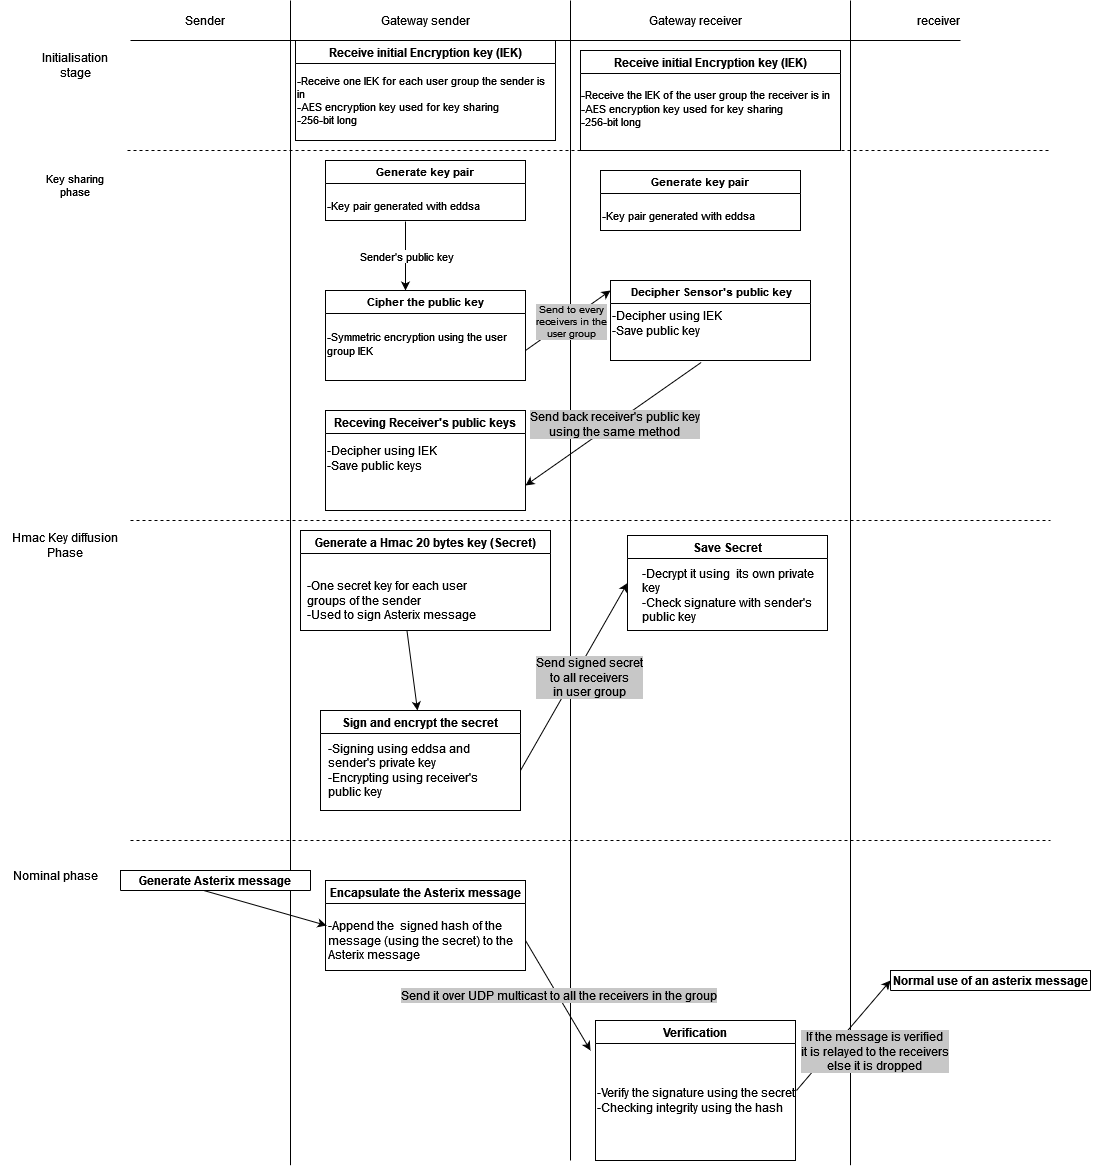

The diagram above was exported from draw.io. Its source (the exported page's mxGraphModel, read from the mxfile embedded in the PNG):
<mxGraphModel dx="2048" dy="664" grid="1" gridSize="10" guides="1" tooltips="1" connect="1" arrows="1" fold="1" page="1" pageScale="1" pageWidth="827" pageHeight="1169" math="0" shadow="0">
  <root>
    <mxCell id="0" />
    <mxCell id="1" parent="0" />
    <mxCell id="gn23tS8rWiOjm6b6Y2Bl-1" value="" style="endArrow=none;html=1;rounded=0;" edge="1" parent="1">
      <mxGeometry width="50" height="50" relative="1" as="geometry">
        <mxPoint x="160" y="1164.7058823529412" as="sourcePoint" />
        <mxPoint x="160" as="targetPoint" />
      </mxGeometry>
    </mxCell>
    <mxCell id="gn23tS8rWiOjm6b6Y2Bl-2" value="" style="endArrow=none;html=1;rounded=0;" edge="1" parent="1">
      <mxGeometry width="50" height="50" relative="1" as="geometry">
        <mxPoint x="440" y="1160" as="sourcePoint" />
        <mxPoint x="440" as="targetPoint" />
      </mxGeometry>
    </mxCell>
    <mxCell id="gn23tS8rWiOjm6b6Y2Bl-3" value="" style="endArrow=none;html=1;rounded=0;" edge="1" parent="1">
      <mxGeometry width="50" height="50" relative="1" as="geometry">
        <mxPoint x="720" y="1164.7058823529412" as="sourcePoint" />
        <mxPoint x="720" as="targetPoint" />
      </mxGeometry>
    </mxCell>
    <mxCell id="gn23tS8rWiOjm6b6Y2Bl-4" value="" style="endArrow=none;html=1;rounded=0;" edge="1" parent="1">
      <mxGeometry width="50" height="50" relative="1" as="geometry">
        <mxPoint y="40" as="sourcePoint" />
        <mxPoint x="830" y="40" as="targetPoint" />
      </mxGeometry>
    </mxCell>
    <mxCell id="gn23tS8rWiOjm6b6Y2Bl-5" value="Sender" style="text;html=1;strokeColor=none;fillColor=none;align=center;verticalAlign=middle;whiteSpace=wrap;rounded=0;" vertex="1" parent="1">
      <mxGeometry x="10" width="130" height="40" as="geometry" />
    </mxCell>
    <mxCell id="gn23tS8rWiOjm6b6Y2Bl-6" value="Gateway sender" style="text;html=1;strokeColor=none;fillColor=none;align=center;verticalAlign=middle;whiteSpace=wrap;rounded=0;" vertex="1" parent="1">
      <mxGeometry x="230" width="130" height="40" as="geometry" />
    </mxCell>
    <mxCell id="gn23tS8rWiOjm6b6Y2Bl-7" value="Gateway receiver" style="text;html=1;strokeColor=none;fillColor=none;align=center;verticalAlign=middle;whiteSpace=wrap;rounded=0;" vertex="1" parent="1">
      <mxGeometry x="500" width="130" height="40" as="geometry" />
    </mxCell>
    <mxCell id="gn23tS8rWiOjm6b6Y2Bl-8" value="receiver" style="text;html=1;strokeColor=none;fillColor=none;align=center;verticalAlign=middle;whiteSpace=wrap;rounded=0;" vertex="1" parent="1">
      <mxGeometry x="697" width="223" height="40" as="geometry" />
    </mxCell>
    <mxCell id="gn23tS8rWiOjm6b6Y2Bl-9" value="Initialisation stage" style="text;html=1;strokeColor=none;fillColor=none;align=center;verticalAlign=middle;whiteSpace=wrap;rounded=0;" vertex="1" parent="1">
      <mxGeometry x="-90" y="50" width="70" height="30" as="geometry" />
    </mxCell>
    <mxCell id="gn23tS8rWiOjm6b6Y2Bl-10" value="" style="endArrow=none;dashed=1;html=1;rounded=0;" edge="1" parent="1">
      <mxGeometry width="50" height="50" relative="1" as="geometry">
        <mxPoint x="-3" y="150" as="sourcePoint" />
        <mxPoint x="920" y="150" as="targetPoint" />
      </mxGeometry>
    </mxCell>
    <mxCell id="gn23tS8rWiOjm6b6Y2Bl-11" value="Receive initial Encryption key (IEK)" style="swimlane;" vertex="1" parent="1">
      <mxGeometry x="165" y="40" width="260" height="100" as="geometry" />
    </mxCell>
    <mxCell id="gn23tS8rWiOjm6b6Y2Bl-14" value="&lt;div style=&quot;font-size: 11px;&quot;&gt;&lt;font style=&quot;font-size: 11px;&quot;&gt;-Receive one IEK for each user group the sender is in&lt;/font&gt;&lt;/div&gt;&lt;div style=&quot;font-size: 11px;&quot;&gt;&lt;font style=&quot;font-size: 11px;&quot;&gt;-AES encryption key used for key sharing&lt;/font&gt;&lt;/div&gt;&lt;div style=&quot;font-size: 11px;&quot;&gt;&lt;font style=&quot;font-size: 11px;&quot;&gt;-256-bit long&lt;/font&gt;&lt;br&gt;&lt;/div&gt;" style="text;html=1;strokeColor=none;fillColor=none;align=left;verticalAlign=middle;whiteSpace=wrap;rounded=0;" vertex="1" parent="gn23tS8rWiOjm6b6Y2Bl-11">
      <mxGeometry y="30" width="260" height="60" as="geometry" />
    </mxCell>
    <mxCell id="gn23tS8rWiOjm6b6Y2Bl-15" value="Receive initial Encryption key (IEK)" style="swimlane;" vertex="1" parent="1">
      <mxGeometry x="450" y="50" width="260" height="100" as="geometry" />
    </mxCell>
    <mxCell id="gn23tS8rWiOjm6b6Y2Bl-16" value="&lt;div style=&quot;font-size: 11px;&quot;&gt;&lt;font style=&quot;font-size: 11px;&quot;&gt;-Receive the IEK of the user group the receiver is in&lt;/font&gt;&lt;/div&gt;&lt;div style=&quot;font-size: 11px;&quot;&gt;&lt;font style=&quot;font-size: 11px;&quot;&gt;-AES encryption key used for key sharing&lt;/font&gt;&lt;/div&gt;&lt;div style=&quot;font-size: 11px;&quot;&gt;&lt;font style=&quot;font-size: 11px;&quot;&gt;-256-bit long&lt;/font&gt;&lt;br&gt;&lt;/div&gt;" style="text;html=1;strokeColor=none;fillColor=none;align=left;verticalAlign=middle;whiteSpace=wrap;rounded=0;" vertex="1" parent="gn23tS8rWiOjm6b6Y2Bl-15">
      <mxGeometry x="-1" y="28" width="260" height="60" as="geometry" />
    </mxCell>
    <mxCell id="gn23tS8rWiOjm6b6Y2Bl-18" value="&lt;div&gt;Key sharing&lt;br&gt;&lt;/div&gt;&lt;div&gt;phase&lt;br&gt;&lt;/div&gt;" style="text;html=1;strokeColor=none;fillColor=none;align=center;verticalAlign=middle;whiteSpace=wrap;rounded=0;fontSize=11;" vertex="1" parent="1">
      <mxGeometry x="-90" y="170" width="70" height="30" as="geometry" />
    </mxCell>
    <mxCell id="gn23tS8rWiOjm6b6Y2Bl-26" value="Generate key pair" style="swimlane;fontSize=11;" vertex="1" parent="1">
      <mxGeometry x="195" y="160" width="200" height="60" as="geometry" />
    </mxCell>
    <mxCell id="gn23tS8rWiOjm6b6Y2Bl-27" value="-Key pair generated with eddsa " style="text;html=1;strokeColor=none;fillColor=none;align=left;verticalAlign=middle;whiteSpace=wrap;rounded=0;fontSize=11;" vertex="1" parent="gn23tS8rWiOjm6b6Y2Bl-26">
      <mxGeometry y="30" width="200" height="30" as="geometry" />
    </mxCell>
    <mxCell id="gn23tS8rWiOjm6b6Y2Bl-28" value="" style="endArrow=classic;html=1;rounded=0;fontSize=11;exitX=0.4;exitY=1.033;exitDx=0;exitDy=0;exitPerimeter=0;" edge="1" parent="1" source="gn23tS8rWiOjm6b6Y2Bl-27">
      <mxGeometry relative="1" as="geometry">
        <mxPoint x="280" y="310" as="sourcePoint" />
        <mxPoint x="275" y="290" as="targetPoint" />
      </mxGeometry>
    </mxCell>
    <mxCell id="gn23tS8rWiOjm6b6Y2Bl-29" value="Sender's public key" style="edgeLabel;resizable=0;html=1;align=center;verticalAlign=middle;fontSize=11;" connectable="0" vertex="1" parent="gn23tS8rWiOjm6b6Y2Bl-28">
      <mxGeometry relative="1" as="geometry" />
    </mxCell>
    <mxCell id="gn23tS8rWiOjm6b6Y2Bl-30" value="Cipher the public key" style="swimlane;fontSize=11;" vertex="1" parent="1">
      <mxGeometry x="195" y="290" width="200" height="90" as="geometry" />
    </mxCell>
    <mxCell id="gn23tS8rWiOjm6b6Y2Bl-31" value="&lt;div&gt;-Symmetric encryption using the user group IEK&lt;br&gt;&lt;/div&gt;&lt;div&gt;&lt;br&gt; &lt;/div&gt;" style="text;html=1;strokeColor=none;fillColor=none;align=left;verticalAlign=middle;whiteSpace=wrap;rounded=0;fontSize=11;" vertex="1" parent="gn23tS8rWiOjm6b6Y2Bl-30">
      <mxGeometry y="30" width="200" height="60" as="geometry" />
    </mxCell>
    <mxCell id="gn23tS8rWiOjm6b6Y2Bl-37" value="" style="endArrow=classic;html=1;rounded=0;fontSize=11;exitX=1;exitY=0.5;exitDx=0;exitDy=0;entryX=0;entryY=0.5;entryDx=0;entryDy=0;" edge="1" parent="1" source="gn23tS8rWiOjm6b6Y2Bl-31">
      <mxGeometry relative="1" as="geometry">
        <mxPoint x="395" y="250" as="sourcePoint" />
        <mxPoint x="480" y="290" as="targetPoint" />
      </mxGeometry>
    </mxCell>
    <mxCell id="gn23tS8rWiOjm6b6Y2Bl-38" value="&lt;div style=&quot;font-size: 10px;&quot;&gt;&lt;font style=&quot;font-size: 10px;&quot;&gt;Send to every&lt;/font&gt;&lt;/div&gt;&lt;div style=&quot;font-size: 10px;&quot;&gt;&lt;font style=&quot;font-size: 10px;&quot;&gt;receivers in the &lt;br&gt;&lt;/font&gt;&lt;/div&gt;&lt;div style=&quot;font-size: 10px;&quot;&gt;&lt;font style=&quot;font-size: 10px;&quot;&gt;user group&lt;/font&gt;&lt;br&gt;&lt;/div&gt;" style="edgeLabel;resizable=0;html=1;align=center;verticalAlign=middle;fontSize=11;labelBackgroundColor=#C7C7C7;" connectable="0" vertex="1" parent="gn23tS8rWiOjm6b6Y2Bl-37">
      <mxGeometry relative="1" as="geometry">
        <mxPoint x="3" as="offset" />
      </mxGeometry>
    </mxCell>
    <mxCell id="gn23tS8rWiOjm6b6Y2Bl-39" value="Generate key pair" style="swimlane;fontSize=11;" vertex="1" parent="1">
      <mxGeometry x="470" y="170" width="200" height="60" as="geometry" />
    </mxCell>
    <mxCell id="gn23tS8rWiOjm6b6Y2Bl-40" value="-Key pair generated with eddsa " style="text;html=1;strokeColor=none;fillColor=none;align=left;verticalAlign=middle;whiteSpace=wrap;rounded=0;fontSize=11;" vertex="1" parent="gn23tS8rWiOjm6b6Y2Bl-39">
      <mxGeometry y="30" width="200" height="30" as="geometry" />
    </mxCell>
    <mxCell id="gn23tS8rWiOjm6b6Y2Bl-44" value=" Decipher Sensor's public key" style="swimlane;labelBackgroundColor=#FFFFFF;fontSize=11;align=center;" vertex="1" parent="1">
      <mxGeometry x="480" y="280" width="200" height="80" as="geometry" />
    </mxCell>
    <mxCell id="gn23tS8rWiOjm6b6Y2Bl-47" value="&lt;div align=&quot;left&quot;&gt;-Decipher using IEK&lt;/div&gt;&lt;div align=&quot;left&quot;&gt;-Save public key&lt;br&gt;&lt;/div&gt;&amp;nbsp;" style="text;html=1;strokeColor=none;fillColor=none;align=left;verticalAlign=middle;whiteSpace=wrap;rounded=0;labelBackgroundColor=#FFFFFF;fontSize=12;" vertex="1" parent="1">
      <mxGeometry x="480" y="300" width="200" height="60" as="geometry" />
    </mxCell>
    <mxCell id="gn23tS8rWiOjm6b6Y2Bl-48" value="Receving Receiver's public keys" style="swimlane;labelBackgroundColor=#FFFFFF;fontSize=12;" vertex="1" parent="1">
      <mxGeometry x="195" y="410" width="200" height="100" as="geometry" />
    </mxCell>
    <mxCell id="gn23tS8rWiOjm6b6Y2Bl-56" value="&lt;div align=&quot;left&quot;&gt;-Decipher using IEK&lt;/div&gt;&lt;div align=&quot;left&quot;&gt;-Save public keys&lt;br&gt;&lt;/div&gt;&amp;nbsp;" style="text;html=1;strokeColor=none;fillColor=none;align=left;verticalAlign=middle;whiteSpace=wrap;rounded=0;labelBackgroundColor=#FFFFFF;fontSize=12;" vertex="1" parent="gn23tS8rWiOjm6b6Y2Bl-48">
      <mxGeometry y="20" width="200" height="70" as="geometry" />
    </mxCell>
    <mxCell id="gn23tS8rWiOjm6b6Y2Bl-54" value="" style="endArrow=classic;html=1;rounded=0;fontSize=12;exitX=0.454;exitY=1.031;exitDx=0;exitDy=0;exitPerimeter=0;entryX=1;entryY=0.75;entryDx=0;entryDy=0;" edge="1" parent="1" source="gn23tS8rWiOjm6b6Y2Bl-47" target="gn23tS8rWiOjm6b6Y2Bl-48">
      <mxGeometry relative="1" as="geometry">
        <mxPoint x="620" y="390" as="sourcePoint" />
        <mxPoint x="400" y="500" as="targetPoint" />
      </mxGeometry>
    </mxCell>
    <mxCell id="gn23tS8rWiOjm6b6Y2Bl-55" value="&lt;div&gt;Send back receiver's public key &lt;br&gt;&lt;/div&gt;&lt;div&gt;using the same method&lt;/div&gt;" style="edgeLabel;resizable=0;html=1;align=center;verticalAlign=middle;labelBackgroundColor=#C7C7C7;fontSize=12;" connectable="0" vertex="1" parent="gn23tS8rWiOjm6b6Y2Bl-54">
      <mxGeometry relative="1" as="geometry" />
    </mxCell>
    <mxCell id="gn23tS8rWiOjm6b6Y2Bl-57" value="" style="endArrow=none;dashed=1;html=1;rounded=0;fontSize=12;" edge="1" parent="1">
      <mxGeometry width="50" height="50" relative="1" as="geometry">
        <mxPoint y="520" as="sourcePoint" />
        <mxPoint x="920" y="520" as="targetPoint" />
      </mxGeometry>
    </mxCell>
    <mxCell id="gn23tS8rWiOjm6b6Y2Bl-59" value="&lt;div&gt;&lt;span style=&quot;&quot;&gt;Hmac Key diffusion Phase&lt;/span&gt;&lt;/div&gt;" style="text;html=1;strokeColor=none;fillColor=none;align=center;verticalAlign=middle;whiteSpace=wrap;rounded=0;labelBackgroundColor=#FFFFFF;fontSize=12;" vertex="1" parent="1">
      <mxGeometry x="-120" y="530" width="110" height="30" as="geometry" />
    </mxCell>
    <mxCell id="gn23tS8rWiOjm6b6Y2Bl-60" value="Generate a Hmac 20 bytes key (Secret)" style="swimlane;labelBackgroundColor=#FFFFFF;fontSize=12;" vertex="1" parent="1">
      <mxGeometry x="170" y="530" width="250" height="100" as="geometry" />
    </mxCell>
    <mxCell id="gn23tS8rWiOjm6b6Y2Bl-61" value="&lt;div&gt;-One secret key for each user groups of the sender&lt;/div&gt;&lt;div&gt;-Used to sign Asterix message&lt;br&gt;&lt;/div&gt;" style="text;html=1;strokeColor=none;fillColor=none;align=left;verticalAlign=middle;whiteSpace=wrap;rounded=0;labelBackgroundColor=#FFFFFF;fontSize=12;" vertex="1" parent="gn23tS8rWiOjm6b6Y2Bl-60">
      <mxGeometry x="5" y="40" width="195" height="60" as="geometry" />
    </mxCell>
    <mxCell id="gn23tS8rWiOjm6b6Y2Bl-62" value="" style="endArrow=classic;html=1;rounded=0;fontSize=12;" edge="1" parent="1" source="gn23tS8rWiOjm6b6Y2Bl-61">
      <mxGeometry relative="1" as="geometry">
        <mxPoint x="410" y="470" as="sourcePoint" />
        <mxPoint x="287" y="710" as="targetPoint" />
      </mxGeometry>
    </mxCell>
    <mxCell id="gn23tS8rWiOjm6b6Y2Bl-68" value="Sign and encrypt the secret" style="swimlane;labelBackgroundColor=#FFFFFF;fontSize=12;" vertex="1" parent="1">
      <mxGeometry x="190" y="710" width="200" height="100" as="geometry" />
    </mxCell>
    <mxCell id="gn23tS8rWiOjm6b6Y2Bl-69" value="&lt;div&gt;-Signing using eddsa and sender's private key&lt;/div&gt;&lt;div&gt;-Encrypting using receiver's public key&lt;br&gt;&lt;/div&gt;" style="text;html=1;strokeColor=none;fillColor=none;align=left;verticalAlign=middle;whiteSpace=wrap;rounded=0;labelBackgroundColor=#FFFFFF;fontSize=12;" vertex="1" parent="gn23tS8rWiOjm6b6Y2Bl-68">
      <mxGeometry x="6" y="30" width="185" height="60" as="geometry" />
    </mxCell>
    <mxCell id="gn23tS8rWiOjm6b6Y2Bl-71" value="" style="endArrow=classic;html=1;rounded=0;fontSize=12;entryX=0;entryY=0.5;entryDx=0;entryDy=0;" edge="1" parent="1" target="gn23tS8rWiOjm6b6Y2Bl-73">
      <mxGeometry relative="1" as="geometry">
        <mxPoint x="390" y="770" as="sourcePoint" />
        <mxPoint x="490" y="660" as="targetPoint" />
      </mxGeometry>
    </mxCell>
    <mxCell id="gn23tS8rWiOjm6b6Y2Bl-72" value="&lt;div&gt;Send signed secret&lt;/div&gt;&lt;div&gt;to all receivers &lt;br&gt;&lt;/div&gt;&lt;div&gt;in user group&lt;br&gt;&lt;/div&gt;" style="edgeLabel;resizable=0;html=1;align=center;verticalAlign=middle;labelBackgroundColor=#C7C7C7;fontSize=12;" connectable="0" vertex="1" parent="gn23tS8rWiOjm6b6Y2Bl-71">
      <mxGeometry relative="1" as="geometry">
        <mxPoint x="15" as="offset" />
      </mxGeometry>
    </mxCell>
    <mxCell id="gn23tS8rWiOjm6b6Y2Bl-73" value="Save Secret" style="swimlane;labelBackgroundColor=#FFFFFF;fontSize=12;" vertex="1" parent="1">
      <mxGeometry x="497" y="535" width="200" height="95" as="geometry" />
    </mxCell>
    <mxCell id="gn23tS8rWiOjm6b6Y2Bl-74" value="&lt;div&gt;-Decrypt it using&amp;nbsp; its own private key&lt;/div&gt;&lt;div&gt;-Check signature with sender's public key&lt;br&gt;&lt;/div&gt;" style="text;html=1;strokeColor=none;fillColor=none;align=left;verticalAlign=middle;whiteSpace=wrap;rounded=0;labelBackgroundColor=#FFFFFF;fontSize=12;" vertex="1" parent="gn23tS8rWiOjm6b6Y2Bl-73">
      <mxGeometry x="13" y="30" width="177" height="60" as="geometry" />
    </mxCell>
    <mxCell id="gn23tS8rWiOjm6b6Y2Bl-75" value="" style="endArrow=none;dashed=1;html=1;rounded=0;fontSize=12;" edge="1" parent="1">
      <mxGeometry width="50" height="50" relative="1" as="geometry">
        <mxPoint y="840" as="sourcePoint" />
        <mxPoint x="920" y="840" as="targetPoint" />
      </mxGeometry>
    </mxCell>
    <mxCell id="gn23tS8rWiOjm6b6Y2Bl-77" value="Nominal phase" style="text;html=1;strokeColor=none;fillColor=none;align=center;verticalAlign=middle;whiteSpace=wrap;rounded=0;labelBackgroundColor=#FFFFFF;fontSize=12;" vertex="1" parent="1">
      <mxGeometry x="-130" y="860" width="110" height="30" as="geometry" />
    </mxCell>
    <mxCell id="gn23tS8rWiOjm6b6Y2Bl-78" value="Generate Asterix message" style="swimlane;labelBackgroundColor=#FFFFFF;fontSize=12;" vertex="1" collapsed="1" parent="1">
      <mxGeometry x="-10" y="870" width="190" height="20" as="geometry">
        <mxRectangle x="-10" y="870" width="160" height="30" as="alternateBounds" />
      </mxGeometry>
    </mxCell>
    <mxCell id="gn23tS8rWiOjm6b6Y2Bl-79" value="" style="endArrow=classic;html=1;rounded=0;fontSize=12;exitX=0.438;exitY=1;exitDx=0;exitDy=0;exitPerimeter=0;entryX=0;entryY=0.25;entryDx=0;entryDy=0;" edge="1" parent="1" source="gn23tS8rWiOjm6b6Y2Bl-78" target="gn23tS8rWiOjm6b6Y2Bl-82">
      <mxGeometry relative="1" as="geometry">
        <mxPoint x="60" y="920" as="sourcePoint" />
        <mxPoint x="190" y="950" as="targetPoint" />
      </mxGeometry>
    </mxCell>
    <mxCell id="gn23tS8rWiOjm6b6Y2Bl-81" value="Encapsulate the Asterix message" style="swimlane;labelBackgroundColor=#FFFFFF;fontSize=12;" vertex="1" parent="1">
      <mxGeometry x="195" y="880" width="200" height="90" as="geometry" />
    </mxCell>
    <mxCell id="gn23tS8rWiOjm6b6Y2Bl-82" value="&lt;div&gt;-Append the&amp;nbsp; signed hash of the message (using the secret) to the Asterix message&lt;/div&gt;" style="text;html=1;strokeColor=none;fillColor=none;align=left;verticalAlign=middle;whiteSpace=wrap;rounded=0;labelBackgroundColor=#FFFFFF;fontSize=12;" vertex="1" parent="gn23tS8rWiOjm6b6Y2Bl-81">
      <mxGeometry x="1" y="30" width="199" height="60" as="geometry" />
    </mxCell>
    <mxCell id="gn23tS8rWiOjm6b6Y2Bl-83" value="" style="endArrow=classic;html=1;rounded=0;fontSize=12;exitX=1;exitY=0.5;exitDx=0;exitDy=0;" edge="1" parent="1" source="gn23tS8rWiOjm6b6Y2Bl-82">
      <mxGeometry relative="1" as="geometry">
        <mxPoint x="240" y="820" as="sourcePoint" />
        <mxPoint x="460" y="1050" as="targetPoint" />
      </mxGeometry>
    </mxCell>
    <mxCell id="gn23tS8rWiOjm6b6Y2Bl-84" value="Send it over UDP multicast to all the receivers in the group" style="edgeLabel;resizable=0;html=1;align=center;verticalAlign=middle;labelBackgroundColor=#C7C7C7;fontSize=12;" connectable="0" vertex="1" parent="gn23tS8rWiOjm6b6Y2Bl-83">
      <mxGeometry relative="1" as="geometry" />
    </mxCell>
    <mxCell id="gn23tS8rWiOjm6b6Y2Bl-85" value="Verification" style="swimlane;labelBackgroundColor=#FFFFFF;fontSize=12;startSize=23;" vertex="1" parent="1">
      <mxGeometry x="465" y="1020" width="200" height="140" as="geometry" />
    </mxCell>
    <mxCell id="gn23tS8rWiOjm6b6Y2Bl-88" value="&lt;div&gt;-Verify the signature using the secret&lt;/div&gt;&lt;div&gt;&lt;span style=&quot;&quot;&gt;-Checking integrity using the hash &lt;br&gt;&lt;/span&gt;&lt;/div&gt;" style="text;html=1;strokeColor=none;fillColor=none;align=left;verticalAlign=middle;whiteSpace=wrap;rounded=0;labelBackgroundColor=#FFFFFF;fontSize=12;" vertex="1" parent="gn23tS8rWiOjm6b6Y2Bl-85">
      <mxGeometry y="30" width="200" height="100" as="geometry" />
    </mxCell>
    <mxCell id="gn23tS8rWiOjm6b6Y2Bl-92" value="" style="endArrow=classic;html=1;rounded=0;fontSize=12;exitX=1;exitY=0.5;exitDx=0;exitDy=0;" edge="1" parent="1">
      <mxGeometry relative="1" as="geometry">
        <mxPoint x="666" y="1090" as="sourcePoint" />
        <mxPoint x="760" y="980" as="targetPoint" />
      </mxGeometry>
    </mxCell>
    <mxCell id="gn23tS8rWiOjm6b6Y2Bl-93" value="&lt;div&gt;If the message is verified&lt;/div&gt;&lt;div&gt;it is relayed to the receivers&lt;/div&gt;&lt;div&gt;else it is dropped&lt;br&gt;&lt;/div&gt;" style="edgeLabel;resizable=0;html=1;align=center;verticalAlign=middle;labelBackgroundColor=#C7C7C7;fontSize=12;" connectable="0" vertex="1" parent="gn23tS8rWiOjm6b6Y2Bl-92">
      <mxGeometry relative="1" as="geometry">
        <mxPoint x="31" y="15" as="offset" />
      </mxGeometry>
    </mxCell>
    <mxCell id="gn23tS8rWiOjm6b6Y2Bl-94" value="Normal use of an asterix message" style="swimlane;labelBackgroundColor=#FFFFFF;fontSize=12;" vertex="1" parent="1">
      <mxGeometry x="760" y="970" width="200" height="20" as="geometry" />
    </mxCell>
  </root>
</mxGraphModel>